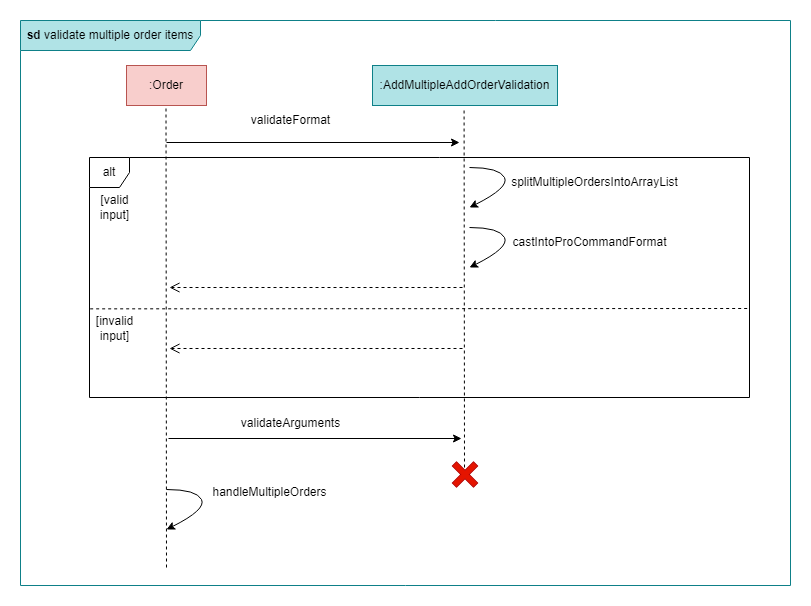

The diagram above was exported from draw.io. Its source (the exported page's mxGraphModel, read from the mxfile embedded in the PNG):
<mxGraphModel dx="1434" dy="731" grid="1" gridSize="10" guides="1" tooltips="1" connect="1" arrows="1" fold="1" page="1" pageScale="1" pageWidth="827" pageHeight="1169" math="0" shadow="0">
  <root>
    <mxCell id="0" />
    <mxCell id="1" parent="0" />
    <mxCell id="rxDmuTRvpVJC5kBnehsh-1" value=":Order" style="rounded=0;whiteSpace=wrap;html=1;fillColor=#f8cecc;strokeColor=#b85450;" vertex="1" parent="1">
      <mxGeometry x="126" y="78" width="80" height="40" as="geometry" />
    </mxCell>
    <mxCell id="rxDmuTRvpVJC5kBnehsh-2" value=":AddMultipleAddOrderValidation" style="rounded=0;whiteSpace=wrap;html=1;fillColor=#b0e3e6;strokeColor=#0e8088;" vertex="1" parent="1">
      <mxGeometry x="372" y="78" width="185" height="40" as="geometry" />
    </mxCell>
    <mxCell id="rxDmuTRvpVJC5kBnehsh-3" value="" style="endArrow=none;dashed=1;html=1;rounded=0;" edge="1" parent="1">
      <mxGeometry width="50" height="50" relative="1" as="geometry">
        <mxPoint x="464" y="480" as="sourcePoint" />
        <mxPoint x="463.5799999999999" y="120" as="targetPoint" />
      </mxGeometry>
    </mxCell>
    <mxCell id="rxDmuTRvpVJC5kBnehsh-4" value="" style="endArrow=none;dashed=1;html=1;rounded=0;" edge="1" parent="1">
      <mxGeometry width="50" height="50" relative="1" as="geometry">
        <mxPoint x="166" y="580" as="sourcePoint" />
        <mxPoint x="165.49999999999997" y="118" as="targetPoint" />
      </mxGeometry>
    </mxCell>
    <mxCell id="rxDmuTRvpVJC5kBnehsh-5" value="" style="endArrow=classic;html=1;rounded=0;" edge="1" parent="1">
      <mxGeometry width="50" height="50" relative="1" as="geometry">
        <mxPoint x="166" y="155" as="sourcePoint" />
        <mxPoint x="459" y="155" as="targetPoint" />
      </mxGeometry>
    </mxCell>
    <mxCell id="rxDmuTRvpVJC5kBnehsh-6" value="validateFormat" style="text;html=1;align=center;verticalAlign=middle;resizable=0;points=[];autosize=1;strokeColor=none;fillColor=none;" vertex="1" parent="1">
      <mxGeometry x="240" y="118" width="100" height="30" as="geometry" />
    </mxCell>
    <mxCell id="rxDmuTRvpVJC5kBnehsh-7" value="" style="html=1;verticalAlign=bottom;endArrow=open;dashed=1;endSize=8;edgeStyle=elbowEdgeStyle;elbow=vertical;curved=0;rounded=0;" edge="1" parent="1">
      <mxGeometry relative="1" as="geometry">
        <mxPoint x="462" y="361" as="sourcePoint" />
        <mxPoint x="169" y="361" as="targetPoint" />
      </mxGeometry>
    </mxCell>
    <mxCell id="rxDmuTRvpVJC5kBnehsh-8" value="" style="endArrow=classic;html=1;rounded=0;" edge="1" parent="1">
      <mxGeometry width="50" height="50" relative="1" as="geometry">
        <mxPoint x="168" y="451" as="sourcePoint" />
        <mxPoint x="461" y="451" as="targetPoint" />
      </mxGeometry>
    </mxCell>
    <mxCell id="rxDmuTRvpVJC5kBnehsh-9" value="validateArguments" style="text;html=1;align=center;verticalAlign=middle;resizable=0;points=[];autosize=1;strokeColor=none;fillColor=none;" vertex="1" parent="1">
      <mxGeometry x="230" y="421" width="120" height="30" as="geometry" />
    </mxCell>
    <mxCell id="rxDmuTRvpVJC5kBnehsh-23" value="" style="shape=cross;whiteSpace=wrap;html=1;rotation=45;fillColor=#e51400;fontColor=#ffffff;strokeColor=#B20000;" vertex="1" parent="1">
      <mxGeometry x="449.5" y="472" width="30" height="30" as="geometry" />
    </mxCell>
    <mxCell id="rxDmuTRvpVJC5kBnehsh-26" value="" style="curved=1;endArrow=classic;html=1;rounded=0;" edge="1" parent="1">
      <mxGeometry width="50" height="50" relative="1" as="geometry">
        <mxPoint x="469" y="180" as="sourcePoint" />
        <mxPoint x="469" y="220" as="targetPoint" />
        <Array as="points">
          <mxPoint x="499" y="180" />
          <mxPoint x="509" y="200" />
        </Array>
      </mxGeometry>
    </mxCell>
    <mxCell id="rxDmuTRvpVJC5kBnehsh-27" value="splitMultipleOrdersIntoArrayList" style="text;html=1;align=center;verticalAlign=middle;resizable=0;points=[];autosize=1;strokeColor=none;fillColor=none;" vertex="1" parent="1">
      <mxGeometry x="499" y="180" width="190" height="30" as="geometry" />
    </mxCell>
    <mxCell id="rxDmuTRvpVJC5kBnehsh-28" value="" style="curved=1;endArrow=classic;html=1;rounded=0;" edge="1" parent="1">
      <mxGeometry width="50" height="50" relative="1" as="geometry">
        <mxPoint x="469" y="240" as="sourcePoint" />
        <mxPoint x="469" y="280" as="targetPoint" />
        <Array as="points">
          <mxPoint x="499" y="240" />
          <mxPoint x="509" y="260" />
        </Array>
      </mxGeometry>
    </mxCell>
    <mxCell id="rxDmuTRvpVJC5kBnehsh-29" value="castIntoProCommandFormat" style="text;html=1;align=center;verticalAlign=middle;resizable=0;points=[];autosize=1;strokeColor=none;fillColor=none;" vertex="1" parent="1">
      <mxGeometry x="499" y="240" width="180" height="30" as="geometry" />
    </mxCell>
    <mxCell id="rxDmuTRvpVJC5kBnehsh-30" value="alt" style="shape=umlFrame;whiteSpace=wrap;html=1;pointerEvents=0;width=40;height=30;" vertex="1" parent="1">
      <mxGeometry x="89" y="170" width="660" height="240" as="geometry" />
    </mxCell>
    <mxCell id="rxDmuTRvpVJC5kBnehsh-31" value="[valid &lt;br&gt;input]" style="text;html=1;align=center;verticalAlign=middle;resizable=0;points=[];autosize=1;strokeColor=none;fillColor=none;" vertex="1" parent="1">
      <mxGeometry x="89" y="200" width="50" height="40" as="geometry" />
    </mxCell>
    <mxCell id="rxDmuTRvpVJC5kBnehsh-33" value="" style="endArrow=none;dashed=1;html=1;rounded=0;exitX=0.001;exitY=0.714;exitDx=0;exitDy=0;exitPerimeter=0;" edge="1" parent="1">
      <mxGeometry width="50" height="50" relative="1" as="geometry">
        <mxPoint x="89.66000000000008" y="321.36" as="sourcePoint" />
        <mxPoint x="749" y="321" as="targetPoint" />
      </mxGeometry>
    </mxCell>
    <mxCell id="rxDmuTRvpVJC5kBnehsh-34" value="[invalid &lt;br&gt;input]" style="text;html=1;align=center;verticalAlign=middle;resizable=0;points=[];autosize=1;strokeColor=none;fillColor=none;" vertex="1" parent="1">
      <mxGeometry x="84" y="321" width="60" height="40" as="geometry" />
    </mxCell>
    <mxCell id="rxDmuTRvpVJC5kBnehsh-35" value="" style="html=1;verticalAlign=bottom;endArrow=open;dashed=1;endSize=8;edgeStyle=elbowEdgeStyle;elbow=vertical;curved=0;rounded=0;" edge="1" parent="1">
      <mxGeometry relative="1" as="geometry">
        <mxPoint x="462" y="300" as="sourcePoint" />
        <mxPoint x="169" y="300" as="targetPoint" />
      </mxGeometry>
    </mxCell>
    <mxCell id="rxDmuTRvpVJC5kBnehsh-40" value="" style="curved=1;endArrow=classic;html=1;rounded=0;" edge="1" parent="1">
      <mxGeometry width="50" height="50" relative="1" as="geometry">
        <mxPoint x="166" y="502" as="sourcePoint" />
        <mxPoint x="166" y="542" as="targetPoint" />
        <Array as="points">
          <mxPoint x="196" y="502" />
          <mxPoint x="206" y="522" />
        </Array>
      </mxGeometry>
    </mxCell>
    <mxCell id="rxDmuTRvpVJC5kBnehsh-41" value="handleMultipleOrders" style="text;html=1;align=center;verticalAlign=middle;resizable=0;points=[];autosize=1;strokeColor=none;fillColor=none;" vertex="1" parent="1">
      <mxGeometry x="199" y="490" width="140" height="30" as="geometry" />
    </mxCell>
    <mxCell id="rxDmuTRvpVJC5kBnehsh-42" value="&lt;b&gt;sd&lt;/b&gt; validate multiple order items" style="shape=umlFrame;whiteSpace=wrap;html=1;pointerEvents=0;width=180;height=30;fillColor=#b0e3e6;strokeColor=#0e8088;" vertex="1" parent="1">
      <mxGeometry x="20" y="33" width="770" height="565" as="geometry" />
    </mxCell>
  </root>
</mxGraphModel>